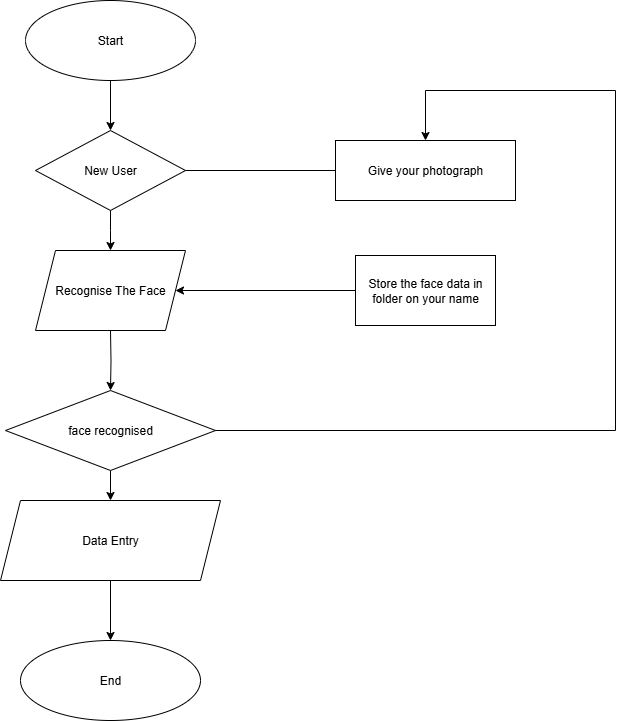

The diagram above was exported from draw.io. Its source (the exported page's mxGraphModel, read from the mxfile embedded in the PNG):
<mxGraphModel dx="1158" dy="567" grid="1" gridSize="10" guides="1" tooltips="1" connect="1" arrows="1" fold="1" page="1" pageScale="1" pageWidth="850" pageHeight="1100" math="0" shadow="0">
  <root>
    <mxCell id="0" />
    <mxCell id="1" parent="0" />
    <mxCell id="5O9JGE5sAvNBNZG7qNvV-63" value="" style="edgeStyle=orthogonalEdgeStyle;rounded=0;orthogonalLoop=1;jettySize=auto;html=1;" edge="1" parent="1" source="5O9JGE5sAvNBNZG7qNvV-46" target="5O9JGE5sAvNBNZG7qNvV-47">
      <mxGeometry relative="1" as="geometry" />
    </mxCell>
    <mxCell id="5O9JGE5sAvNBNZG7qNvV-46" value="Start" style="ellipse;whiteSpace=wrap;html=1;" vertex="1" parent="1">
      <mxGeometry x="170" y="260" width="170" height="80" as="geometry" />
    </mxCell>
    <mxCell id="5O9JGE5sAvNBNZG7qNvV-57" value="" style="edgeStyle=orthogonalEdgeStyle;rounded=0;orthogonalLoop=1;jettySize=auto;html=1;" edge="1" parent="1" source="5O9JGE5sAvNBNZG7qNvV-47">
      <mxGeometry relative="1" as="geometry">
        <mxPoint x="255" y="510" as="targetPoint" />
      </mxGeometry>
    </mxCell>
    <mxCell id="5O9JGE5sAvNBNZG7qNvV-47" value="New User" style="rhombus;whiteSpace=wrap;html=1;" vertex="1" parent="1">
      <mxGeometry x="180" y="390" width="150" height="80" as="geometry" />
    </mxCell>
    <mxCell id="5O9JGE5sAvNBNZG7qNvV-58" value="" style="edgeStyle=orthogonalEdgeStyle;rounded=0;orthogonalLoop=1;jettySize=auto;html=1;" edge="1" parent="1" target="5O9JGE5sAvNBNZG7qNvV-49">
      <mxGeometry relative="1" as="geometry">
        <mxPoint x="255" y="590.0000000000002" as="sourcePoint" />
      </mxGeometry>
    </mxCell>
    <mxCell id="5O9JGE5sAvNBNZG7qNvV-59" value="" style="edgeStyle=orthogonalEdgeStyle;rounded=0;orthogonalLoop=1;jettySize=auto;html=1;" edge="1" parent="1" source="5O9JGE5sAvNBNZG7qNvV-49" target="5O9JGE5sAvNBNZG7qNvV-53">
      <mxGeometry relative="1" as="geometry" />
    </mxCell>
    <mxCell id="5O9JGE5sAvNBNZG7qNvV-49" value="face recognised" style="rhombus;whiteSpace=wrap;html=1;" vertex="1" parent="1">
      <mxGeometry x="150" y="650" width="210" height="80" as="geometry" />
    </mxCell>
    <mxCell id="5O9JGE5sAvNBNZG7qNvV-60" value="" style="edgeStyle=orthogonalEdgeStyle;rounded=0;orthogonalLoop=1;jettySize=auto;html=1;" edge="1" parent="1" source="5O9JGE5sAvNBNZG7qNvV-53" target="5O9JGE5sAvNBNZG7qNvV-54">
      <mxGeometry relative="1" as="geometry" />
    </mxCell>
    <mxCell id="5O9JGE5sAvNBNZG7qNvV-53" value="Data Entry" style="shape=parallelogram;perimeter=parallelogramPerimeter;whiteSpace=wrap;html=1;fixedSize=1;" vertex="1" parent="1">
      <mxGeometry x="145" y="760" width="220" height="80" as="geometry" />
    </mxCell>
    <mxCell id="5O9JGE5sAvNBNZG7qNvV-54" value="End" style="ellipse;whiteSpace=wrap;html=1;" vertex="1" parent="1">
      <mxGeometry x="165" y="900" width="180" height="80" as="geometry" />
    </mxCell>
    <mxCell id="5O9JGE5sAvNBNZG7qNvV-55" value="Give your photograph" style="rounded=0;whiteSpace=wrap;html=1;" vertex="1" parent="1">
      <mxGeometry x="480" y="400" width="180" height="60" as="geometry" />
    </mxCell>
    <mxCell id="5O9JGE5sAvNBNZG7qNvV-66" value="" style="edgeStyle=orthogonalEdgeStyle;rounded=0;orthogonalLoop=1;jettySize=auto;html=1;" edge="1" parent="1" source="5O9JGE5sAvNBNZG7qNvV-56">
      <mxGeometry relative="1" as="geometry">
        <mxPoint x="320" y="550" as="targetPoint" />
      </mxGeometry>
    </mxCell>
    <mxCell id="5O9JGE5sAvNBNZG7qNvV-56" value="Store the face data in folder on your name" style="rounded=0;whiteSpace=wrap;html=1;" vertex="1" parent="1">
      <mxGeometry x="500" y="515" width="140" height="70" as="geometry" />
    </mxCell>
    <mxCell id="5O9JGE5sAvNBNZG7qNvV-62" value="Recognise The Face" style="shape=parallelogram;perimeter=parallelogramPerimeter;whiteSpace=wrap;html=1;fixedSize=1;" vertex="1" parent="1">
      <mxGeometry x="180" y="510" width="150" height="80" as="geometry" />
    </mxCell>
    <mxCell id="5O9JGE5sAvNBNZG7qNvV-68" value="" style="endArrow=none;html=1;rounded=0;exitX=1;exitY=0.5;exitDx=0;exitDy=0;entryX=0;entryY=0.5;entryDx=0;entryDy=0;" edge="1" parent="1" source="5O9JGE5sAvNBNZG7qNvV-47" target="5O9JGE5sAvNBNZG7qNvV-55">
      <mxGeometry width="50" height="50" relative="1" as="geometry">
        <mxPoint x="420" y="610" as="sourcePoint" />
        <mxPoint x="470" y="560" as="targetPoint" />
      </mxGeometry>
    </mxCell>
    <mxCell id="5O9JGE5sAvNBNZG7qNvV-74" value="" style="endArrow=none;html=1;rounded=0;exitX=1;exitY=0.5;exitDx=0;exitDy=0;" edge="1" parent="1" source="5O9JGE5sAvNBNZG7qNvV-49">
      <mxGeometry width="50" height="50" relative="1" as="geometry">
        <mxPoint x="420" y="480" as="sourcePoint" />
        <mxPoint x="760" y="690" as="targetPoint" />
      </mxGeometry>
    </mxCell>
    <mxCell id="5O9JGE5sAvNBNZG7qNvV-75" value="" style="endArrow=none;html=1;rounded=0;" edge="1" parent="1">
      <mxGeometry width="50" height="50" relative="1" as="geometry">
        <mxPoint x="760" y="690" as="sourcePoint" />
        <mxPoint x="760" y="350" as="targetPoint" />
      </mxGeometry>
    </mxCell>
    <mxCell id="5O9JGE5sAvNBNZG7qNvV-76" value="" style="endArrow=none;html=1;rounded=0;" edge="1" parent="1">
      <mxGeometry width="50" height="50" relative="1" as="geometry">
        <mxPoint x="570" y="350" as="sourcePoint" />
        <mxPoint x="760" y="350" as="targetPoint" />
      </mxGeometry>
    </mxCell>
    <mxCell id="5O9JGE5sAvNBNZG7qNvV-77" value="" style="endArrow=classic;html=1;rounded=0;entryX=0.5;entryY=0;entryDx=0;entryDy=0;" edge="1" parent="1" target="5O9JGE5sAvNBNZG7qNvV-55">
      <mxGeometry width="50" height="50" relative="1" as="geometry">
        <mxPoint x="570" y="350" as="sourcePoint" />
        <mxPoint x="470" y="430" as="targetPoint" />
      </mxGeometry>
    </mxCell>
  </root>
</mxGraphModel>